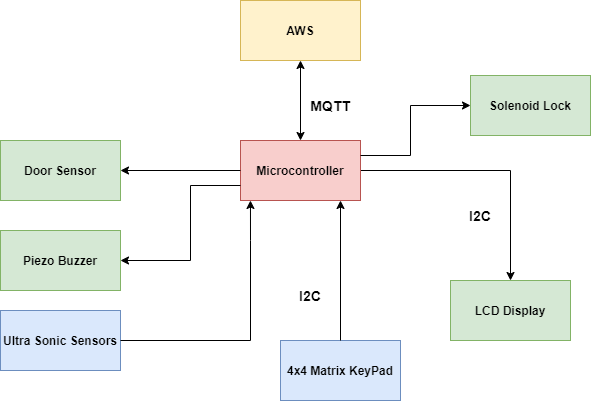

The diagram above was exported from draw.io. Its source (the exported page's mxGraphModel, read from the mxfile embedded in the PNG):
<mxGraphModel dx="1038" dy="547" grid="1" gridSize="10" guides="1" tooltips="1" connect="1" arrows="1" fold="1" page="1" pageScale="1" pageWidth="827" pageHeight="1169" math="0" shadow="0">
  <root>
    <mxCell id="0" />
    <mxCell id="1" parent="0" />
    <mxCell id="UGwz9Q6e6KbZWspfinBH-9" value="" style="edgeStyle=orthogonalEdgeStyle;rounded=0;orthogonalLoop=1;jettySize=auto;html=1;entryX=0.5;entryY=0;entryDx=0;entryDy=0;" edge="1" parent="1" source="UGwz9Q6e6KbZWspfinBH-2" target="UGwz9Q6e6KbZWspfinBH-4">
      <mxGeometry relative="1" as="geometry" />
    </mxCell>
    <mxCell id="UGwz9Q6e6KbZWspfinBH-2" value="&lt;b&gt;Microcontroller&lt;/b&gt;" style="rounded=0;whiteSpace=wrap;html=1;fillColor=#f8cecc;strokeColor=#b85450;" vertex="1" parent="1">
      <mxGeometry x="340" y="230" width="120" height="60" as="geometry" />
    </mxCell>
    <mxCell id="UGwz9Q6e6KbZWspfinBH-3" value="&lt;b&gt;4x4 Matrix KeyPad&lt;/b&gt;" style="rounded=0;whiteSpace=wrap;html=1;fillColor=#dae8fc;strokeColor=#6c8ebf;" vertex="1" parent="1">
      <mxGeometry x="380" y="430" width="120" height="60" as="geometry" />
    </mxCell>
    <mxCell id="UGwz9Q6e6KbZWspfinBH-4" value="&lt;b&gt;LCD Display&lt;/b&gt;" style="rounded=0;whiteSpace=wrap;html=1;fillColor=#d5e8d4;strokeColor=#82b366;" vertex="1" parent="1">
      <mxGeometry x="550" y="370" width="120" height="60" as="geometry" />
    </mxCell>
    <mxCell id="UGwz9Q6e6KbZWspfinBH-5" value="" style="endArrow=classic;html=1;rounded=0;exitX=0.5;exitY=0;exitDx=0;exitDy=0;" edge="1" parent="1" source="UGwz9Q6e6KbZWspfinBH-3">
      <mxGeometry width="50" height="50" relative="1" as="geometry">
        <mxPoint x="390" y="410" as="sourcePoint" />
        <mxPoint x="440" y="290" as="targetPoint" />
      </mxGeometry>
    </mxCell>
    <mxCell id="UGwz9Q6e6KbZWspfinBH-7" value="&lt;b&gt;&lt;font style=&quot;font-size: 14px&quot;&gt;I2C&lt;/font&gt;&lt;/b&gt;" style="text;html=1;strokeColor=none;fillColor=none;align=center;verticalAlign=middle;whiteSpace=wrap;rounded=0;" vertex="1" parent="1">
      <mxGeometry x="380" y="370" width="60" height="30" as="geometry" />
    </mxCell>
    <mxCell id="UGwz9Q6e6KbZWspfinBH-8" value="&lt;b&gt;&lt;font style=&quot;font-size: 14px&quot;&gt;I2C&lt;/font&gt;&lt;/b&gt;" style="text;html=1;strokeColor=none;fillColor=none;align=center;verticalAlign=middle;whiteSpace=wrap;rounded=0;" vertex="1" parent="1">
      <mxGeometry x="550" y="290" width="60" height="30" as="geometry" />
    </mxCell>
    <mxCell id="UGwz9Q6e6KbZWspfinBH-10" value="&lt;b&gt;Door Sensor&lt;/b&gt;" style="rounded=0;whiteSpace=wrap;html=1;fillColor=#d5e8d4;strokeColor=#82b366;" vertex="1" parent="1">
      <mxGeometry x="100" y="230" width="120" height="60" as="geometry" />
    </mxCell>
    <mxCell id="UGwz9Q6e6KbZWspfinBH-11" value="&lt;b&gt;Piezo Buzzer&lt;/b&gt;" style="rounded=0;whiteSpace=wrap;html=1;fillColor=#d5e8d4;strokeColor=#82b366;" vertex="1" parent="1">
      <mxGeometry x="100" y="320" width="120" height="60" as="geometry" />
    </mxCell>
    <mxCell id="UGwz9Q6e6KbZWspfinBH-12" value="" style="endArrow=classic;html=1;rounded=0;exitX=0;exitY=0.5;exitDx=0;exitDy=0;entryX=1;entryY=0.5;entryDx=0;entryDy=0;" edge="1" parent="1" source="UGwz9Q6e6KbZWspfinBH-2" target="UGwz9Q6e6KbZWspfinBH-10">
      <mxGeometry width="50" height="50" relative="1" as="geometry">
        <mxPoint x="390" y="410" as="sourcePoint" />
        <mxPoint x="440" y="360" as="targetPoint" />
      </mxGeometry>
    </mxCell>
    <mxCell id="UGwz9Q6e6KbZWspfinBH-15" value="" style="endArrow=classic;html=1;rounded=0;exitX=0;exitY=0.75;exitDx=0;exitDy=0;entryX=1;entryY=0.5;entryDx=0;entryDy=0;" edge="1" parent="1" source="UGwz9Q6e6KbZWspfinBH-2" target="UGwz9Q6e6KbZWspfinBH-11">
      <mxGeometry width="50" height="50" relative="1" as="geometry">
        <mxPoint x="390" y="410" as="sourcePoint" />
        <mxPoint x="440" y="360" as="targetPoint" />
        <Array as="points">
          <mxPoint x="290" y="275" />
          <mxPoint x="290" y="350" />
        </Array>
      </mxGeometry>
    </mxCell>
    <mxCell id="UGwz9Q6e6KbZWspfinBH-16" value="" style="endArrow=classic;startArrow=classic;html=1;rounded=0;" edge="1" parent="1" source="UGwz9Q6e6KbZWspfinBH-2">
      <mxGeometry width="50" height="50" relative="1" as="geometry">
        <mxPoint x="390" y="410" as="sourcePoint" />
        <mxPoint x="400" y="150" as="targetPoint" />
      </mxGeometry>
    </mxCell>
    <mxCell id="UGwz9Q6e6KbZWspfinBH-17" value="&lt;b&gt;&lt;font style=&quot;font-size: 14px&quot;&gt;MQTT&lt;/font&gt;&lt;/b&gt;" style="text;html=1;strokeColor=none;fillColor=none;align=center;verticalAlign=middle;whiteSpace=wrap;rounded=0;" vertex="1" parent="1">
      <mxGeometry x="400" y="180" width="60" height="30" as="geometry" />
    </mxCell>
    <mxCell id="UGwz9Q6e6KbZWspfinBH-18" value="&lt;b&gt;AWS&lt;/b&gt;" style="rounded=0;whiteSpace=wrap;html=1;fillColor=#fff2cc;strokeColor=#d6b656;" vertex="1" parent="1">
      <mxGeometry x="340" y="90" width="120" height="60" as="geometry" />
    </mxCell>
    <mxCell id="UGwz9Q6e6KbZWspfinBH-19" value="&lt;b&gt;Ultra Sonic Sensors&lt;/b&gt;" style="rounded=0;whiteSpace=wrap;html=1;fillColor=#dae8fc;strokeColor=#6c8ebf;" vertex="1" parent="1">
      <mxGeometry x="100" y="400" width="120" height="60" as="geometry" />
    </mxCell>
    <mxCell id="UGwz9Q6e6KbZWspfinBH-20" value="" style="endArrow=classic;html=1;rounded=0;exitX=1;exitY=0.5;exitDx=0;exitDy=0;entryX=0.083;entryY=1;entryDx=0;entryDy=0;entryPerimeter=0;" edge="1" parent="1" source="UGwz9Q6e6KbZWspfinBH-19" target="UGwz9Q6e6KbZWspfinBH-2">
      <mxGeometry width="50" height="50" relative="1" as="geometry">
        <mxPoint x="390" y="310" as="sourcePoint" />
        <mxPoint x="440" y="260" as="targetPoint" />
        <Array as="points">
          <mxPoint x="350" y="430" />
          <mxPoint x="350" y="330" />
        </Array>
      </mxGeometry>
    </mxCell>
    <mxCell id="UGwz9Q6e6KbZWspfinBH-21" value="&lt;b&gt;Solenoid Lock&lt;/b&gt;" style="rounded=0;whiteSpace=wrap;html=1;fillColor=#d5e8d4;strokeColor=#82b366;" vertex="1" parent="1">
      <mxGeometry x="570" y="165" width="120" height="60" as="geometry" />
    </mxCell>
    <mxCell id="UGwz9Q6e6KbZWspfinBH-23" value="" style="endArrow=classic;html=1;rounded=0;entryX=0;entryY=0.5;entryDx=0;entryDy=0;exitX=1;exitY=0.25;exitDx=0;exitDy=0;" edge="1" parent="1" source="UGwz9Q6e6KbZWspfinBH-2" target="UGwz9Q6e6KbZWspfinBH-21">
      <mxGeometry width="50" height="50" relative="1" as="geometry">
        <mxPoint x="390" y="310" as="sourcePoint" />
        <mxPoint x="440" y="260" as="targetPoint" />
        <Array as="points">
          <mxPoint x="510" y="245" />
          <mxPoint x="510" y="195" />
        </Array>
      </mxGeometry>
    </mxCell>
  </root>
</mxGraphModel>